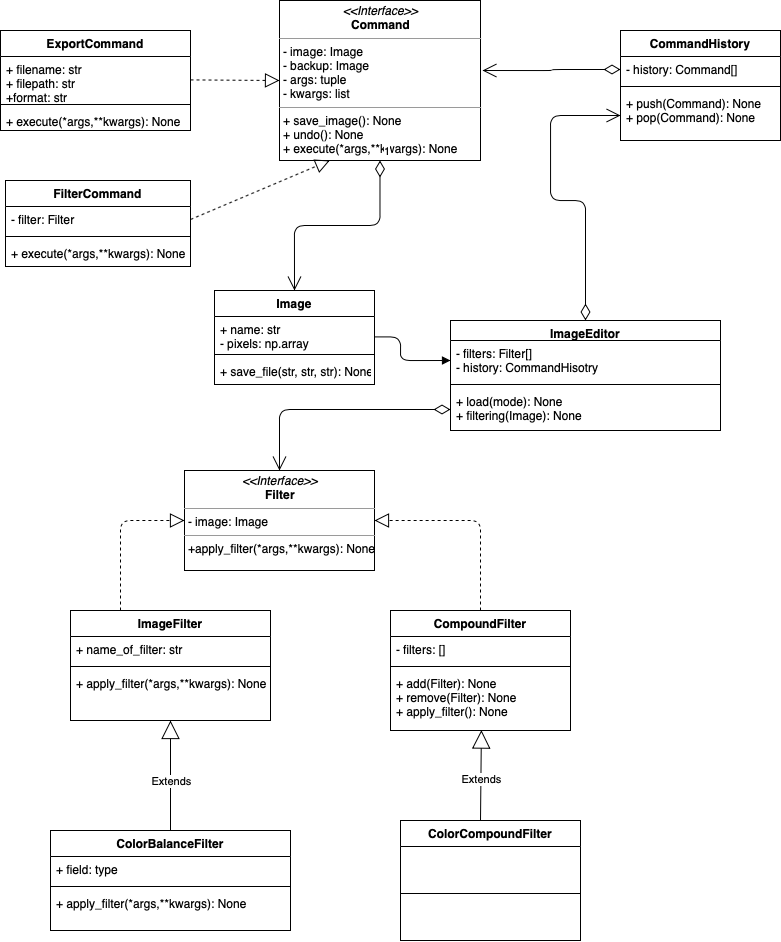

The diagram above was exported from draw.io. Its source (the exported page's mxGraphModel, read from the mxfile embedded in the PNG):
<mxGraphModel dx="925" dy="661" grid="1" gridSize="10" guides="1" tooltips="1" connect="1" arrows="1" fold="1" page="1" pageScale="1" pageWidth="827" pageHeight="1169" background="#ffffff" math="0" shadow="0">
  <root>
    <mxCell id="0" />
    <mxCell id="1" parent="0" />
    <mxCell id="6e0c8c40b5770093-64" style="edgeStyle=elbowEdgeStyle;rounded=0;html=1;entryX=0.559;entryY=0.251;entryPerimeter=0;dashed=1;labelBackgroundColor=none;startFill=0;endArrow=open;endFill=0;endSize=10;fontFamily=Verdana;fontSize=10;" parent="1" source="6e0c8c40b5770093-42" edge="1">
      <mxGeometry relative="1" as="geometry">
        <mxPoint x="710.108" y="642.0699999999999" as="targetPoint" />
      </mxGeometry>
    </mxCell>
    <mxCell id="6e0c8c40b5770093-65" style="edgeStyle=none;rounded=0;html=1;dashed=1;labelBackgroundColor=none;startFill=0;endArrow=open;endFill=0;endSize=10;fontFamily=Verdana;fontSize=10;entryX=-0.003;entryY=0.411;entryPerimeter=0;" parent="1" target="6e0c8c40b5770093-45" edge="1">
      <mxGeometry relative="1" as="geometry">
        <mxPoint x="739.2069425189293" y="594.5" as="sourcePoint" />
      </mxGeometry>
    </mxCell>
    <mxCell id="6e0c8c40b5770093-66" style="edgeStyle=none;rounded=0;html=1;dashed=1;labelBackgroundColor=none;startFill=0;endArrow=open;endFill=0;endSize=10;fontFamily=Verdana;fontSize=10;entryX=1.013;entryY=0.444;entryPerimeter=0;" parent="1" source="6e0c8c40b5770093-42" edge="1">
      <mxGeometry relative="1" as="geometry">
        <mxPoint x="596.9559999999999" y="655.5799999999999" as="targetPoint" />
      </mxGeometry>
    </mxCell>
    <mxCell id="2ejNoLaYi_ZB_I3RV606-1" value="&lt;p style=&quot;margin: 0px ; margin-top: 4px ; text-align: center&quot;&gt;&lt;i&gt;&amp;lt;&amp;lt;Interface&amp;gt;&amp;gt;&lt;/i&gt;&lt;br&gt;&lt;b&gt;Command&lt;/b&gt;&lt;/p&gt;&lt;hr size=&quot;1&quot;&gt;&lt;p style=&quot;margin: 0px ; margin-left: 4px&quot;&gt;- image: Image&lt;br&gt;- backup: Image&lt;/p&gt;&lt;p style=&quot;margin: 0px ; margin-left: 4px&quot;&gt;- args: tuple&lt;/p&gt;&lt;p style=&quot;margin: 0px ; margin-left: 4px&quot;&gt;- kwargs: list&lt;/p&gt;&lt;hr size=&quot;1&quot;&gt;&lt;p style=&quot;margin: 0px ; margin-left: 4px&quot;&gt;+ save_image(): None&lt;br&gt;+ undo(): None&lt;/p&gt;&lt;p style=&quot;margin: 0px ; margin-left: 4px&quot;&gt;+ execute(*args,**kwargs): None&lt;/p&gt;" style="verticalAlign=top;align=left;overflow=fill;fontSize=12;fontFamily=Helvetica;html=1;" vertex="1" parent="1">
      <mxGeometry x="319" y="20" width="201" height="160" as="geometry" />
    </mxCell>
    <mxCell id="2ejNoLaYi_ZB_I3RV606-33" value="ExportCommand" style="swimlane;fontStyle=1;align=center;verticalAlign=top;childLayout=stackLayout;horizontal=1;startSize=26;horizontalStack=0;resizeParent=1;resizeParentMax=0;resizeLast=0;collapsible=1;marginBottom=0;" vertex="1" parent="1">
      <mxGeometry x="40" y="50" width="190" height="100" as="geometry" />
    </mxCell>
    <mxCell id="2ejNoLaYi_ZB_I3RV606-34" value="+ filename: str&#10;+ filepath: str&#10;+format: str" style="text;strokeColor=none;fillColor=none;align=left;verticalAlign=top;spacingLeft=4;spacingRight=4;overflow=hidden;rotatable=0;points=[[0,0.5],[1,0.5]];portConstraint=eastwest;" vertex="1" parent="2ejNoLaYi_ZB_I3RV606-33">
      <mxGeometry y="26" width="190" height="44" as="geometry" />
    </mxCell>
    <mxCell id="2ejNoLaYi_ZB_I3RV606-35" value="" style="line;strokeWidth=1;fillColor=none;align=left;verticalAlign=middle;spacingTop=-1;spacingLeft=3;spacingRight=3;rotatable=0;labelPosition=right;points=[];portConstraint=eastwest;" vertex="1" parent="2ejNoLaYi_ZB_I3RV606-33">
      <mxGeometry y="70" width="190" height="8" as="geometry" />
    </mxCell>
    <mxCell id="2ejNoLaYi_ZB_I3RV606-36" value="+ execute(*args,**kwargs): None" style="text;strokeColor=none;fillColor=none;align=left;verticalAlign=top;spacingLeft=4;spacingRight=4;overflow=hidden;rotatable=0;points=[[0,0.5],[1,0.5]];portConstraint=eastwest;" vertex="1" parent="2ejNoLaYi_ZB_I3RV606-33">
      <mxGeometry y="78" width="190" height="22" as="geometry" />
    </mxCell>
    <mxCell id="2ejNoLaYi_ZB_I3RV606-38" value="CommandHistory" style="swimlane;fontStyle=1;align=center;verticalAlign=top;childLayout=stackLayout;horizontal=1;startSize=26;horizontalStack=0;resizeParent=1;resizeParentMax=0;resizeLast=0;collapsible=1;marginBottom=0;" vertex="1" parent="1">
      <mxGeometry x="660" y="50" width="160" height="110" as="geometry" />
    </mxCell>
    <mxCell id="2ejNoLaYi_ZB_I3RV606-39" value="- history: Command[]" style="text;strokeColor=none;fillColor=none;align=left;verticalAlign=top;spacingLeft=4;spacingRight=4;overflow=hidden;rotatable=0;points=[[0,0.5],[1,0.5]];portConstraint=eastwest;" vertex="1" parent="2ejNoLaYi_ZB_I3RV606-38">
      <mxGeometry y="26" width="160" height="26" as="geometry" />
    </mxCell>
    <mxCell id="2ejNoLaYi_ZB_I3RV606-40" value="" style="line;strokeWidth=1;fillColor=none;align=left;verticalAlign=middle;spacingTop=-1;spacingLeft=3;spacingRight=3;rotatable=0;labelPosition=right;points=[];portConstraint=eastwest;" vertex="1" parent="2ejNoLaYi_ZB_I3RV606-38">
      <mxGeometry y="52" width="160" height="8" as="geometry" />
    </mxCell>
    <mxCell id="2ejNoLaYi_ZB_I3RV606-41" value="+ push(Command): None&#10;+ pop(Command): None" style="text;strokeColor=none;fillColor=none;align=left;verticalAlign=top;spacingLeft=4;spacingRight=4;overflow=hidden;rotatable=0;points=[[0,0.5],[1,0.5]];portConstraint=eastwest;" vertex="1" parent="2ejNoLaYi_ZB_I3RV606-38">
      <mxGeometry y="60" width="160" height="50" as="geometry" />
    </mxCell>
    <mxCell id="2ejNoLaYi_ZB_I3RV606-42" value="" style="endArrow=open;html=1;endSize=12;startArrow=diamondThin;startSize=14;startFill=0;edgeStyle=orthogonalEdgeStyle;exitX=0;exitY=0.5;exitDx=0;exitDy=0;" edge="1" parent="1" source="2ejNoLaYi_ZB_I3RV606-39">
      <mxGeometry relative="1" as="geometry">
        <mxPoint x="440" y="210" as="sourcePoint" />
        <mxPoint x="522" y="90" as="targetPoint" />
      </mxGeometry>
    </mxCell>
    <mxCell id="2ejNoLaYi_ZB_I3RV606-20" value="FilterCommand" style="swimlane;fontStyle=1;align=center;verticalAlign=top;childLayout=stackLayout;horizontal=1;startSize=26;horizontalStack=0;resizeParent=1;resizeParentMax=0;resizeLast=0;collapsible=1;marginBottom=0;" vertex="1" parent="1">
      <mxGeometry x="45" y="200" width="185" height="86" as="geometry" />
    </mxCell>
    <mxCell id="2ejNoLaYi_ZB_I3RV606-21" value="- filter: Filter" style="text;strokeColor=none;fillColor=none;align=left;verticalAlign=top;spacingLeft=4;spacingRight=4;overflow=hidden;rotatable=0;points=[[0,0.5],[1,0.5]];portConstraint=eastwest;" vertex="1" parent="2ejNoLaYi_ZB_I3RV606-20">
      <mxGeometry y="26" width="185" height="26" as="geometry" />
    </mxCell>
    <mxCell id="2ejNoLaYi_ZB_I3RV606-22" value="" style="line;strokeWidth=1;fillColor=none;align=left;verticalAlign=middle;spacingTop=-1;spacingLeft=3;spacingRight=3;rotatable=0;labelPosition=right;points=[];portConstraint=eastwest;" vertex="1" parent="2ejNoLaYi_ZB_I3RV606-20">
      <mxGeometry y="52" width="185" height="8" as="geometry" />
    </mxCell>
    <mxCell id="2ejNoLaYi_ZB_I3RV606-23" value="+ execute(*args,**kwargs): None" style="text;strokeColor=none;fillColor=none;align=left;verticalAlign=top;spacingLeft=4;spacingRight=4;overflow=hidden;rotatable=0;points=[[0,0.5],[1,0.5]];portConstraint=eastwest;" vertex="1" parent="2ejNoLaYi_ZB_I3RV606-20">
      <mxGeometry y="60" width="185" height="26" as="geometry" />
    </mxCell>
    <mxCell id="2ejNoLaYi_ZB_I3RV606-49" value="" style="endArrow=open;html=1;endSize=12;startArrow=diamondThin;startSize=14;startFill=0;edgeStyle=orthogonalEdgeStyle;entryX=0;entryY=0.5;entryDx=0;entryDy=0;exitX=0.5;exitY=0;exitDx=0;exitDy=0;" edge="1" parent="1" source="2ejNoLaYi_ZB_I3RV606-45" target="2ejNoLaYi_ZB_I3RV606-41">
      <mxGeometry relative="1" as="geometry">
        <mxPoint x="550" y="279.94" as="sourcePoint" />
        <mxPoint x="750" y="200" as="targetPoint" />
        <Array as="points">
          <mxPoint x="625" y="220" />
          <mxPoint x="590" y="220" />
          <mxPoint x="590" y="135" />
        </Array>
      </mxGeometry>
    </mxCell>
    <mxCell id="2ejNoLaYi_ZB_I3RV606-51" value="Image" style="swimlane;fontStyle=1;align=center;verticalAlign=top;childLayout=stackLayout;horizontal=1;startSize=26;horizontalStack=0;resizeParent=1;resizeParentMax=0;resizeLast=0;collapsible=1;marginBottom=0;" vertex="1" parent="1">
      <mxGeometry x="254" y="310" width="160" height="94" as="geometry" />
    </mxCell>
    <mxCell id="2ejNoLaYi_ZB_I3RV606-52" value="+ name: str&#10;- pixels: np.array" style="text;strokeColor=none;fillColor=none;align=left;verticalAlign=top;spacingLeft=4;spacingRight=4;overflow=hidden;rotatable=0;points=[[0,0.5],[1,0.5]];portConstraint=eastwest;" vertex="1" parent="2ejNoLaYi_ZB_I3RV606-51">
      <mxGeometry y="26" width="160" height="34" as="geometry" />
    </mxCell>
    <mxCell id="2ejNoLaYi_ZB_I3RV606-53" value="" style="line;strokeWidth=1;fillColor=none;align=left;verticalAlign=middle;spacingTop=-1;spacingLeft=3;spacingRight=3;rotatable=0;labelPosition=right;points=[];portConstraint=eastwest;" vertex="1" parent="2ejNoLaYi_ZB_I3RV606-51">
      <mxGeometry y="60" width="160" height="8" as="geometry" />
    </mxCell>
    <mxCell id="2ejNoLaYi_ZB_I3RV606-54" value="+ save_file(str, str, str): None" style="text;strokeColor=none;fillColor=none;align=left;verticalAlign=top;spacingLeft=4;spacingRight=4;overflow=hidden;rotatable=0;points=[[0,0.5],[1,0.5]];portConstraint=eastwest;" vertex="1" parent="2ejNoLaYi_ZB_I3RV606-51">
      <mxGeometry y="68" width="160" height="26" as="geometry" />
    </mxCell>
    <mxCell id="2ejNoLaYi_ZB_I3RV606-56" value="1" style="endArrow=open;html=1;endSize=12;startArrow=diamondThin;startSize=14;startFill=0;edgeStyle=orthogonalEdgeStyle;align=left;verticalAlign=bottom;exitX=0.5;exitY=1;exitDx=0;exitDy=0;entryX=0.5;entryY=0;entryDx=0;entryDy=0;" edge="1" parent="1" source="2ejNoLaYi_ZB_I3RV606-1" target="2ejNoLaYi_ZB_I3RV606-51">
      <mxGeometry x="-1" y="3" relative="1" as="geometry">
        <mxPoint x="240" y="380" as="sourcePoint" />
        <mxPoint x="400" y="380" as="targetPoint" />
      </mxGeometry>
    </mxCell>
    <mxCell id="2ejNoLaYi_ZB_I3RV606-57" value="" style="endArrow=block;endFill=1;html=1;edgeStyle=orthogonalEdgeStyle;align=left;verticalAlign=top;entryX=0;entryY=0.5;entryDx=0;entryDy=0;" edge="1" parent="1" target="2ejNoLaYi_ZB_I3RV606-46">
      <mxGeometry x="-1" relative="1" as="geometry">
        <mxPoint x="414" y="356.40999999999997" as="sourcePoint" />
        <mxPoint x="574" y="356.40999999999997" as="targetPoint" />
        <Array as="points">
          <mxPoint x="440" y="356" />
          <mxPoint x="440" y="380" />
        </Array>
      </mxGeometry>
    </mxCell>
    <mxCell id="2ejNoLaYi_ZB_I3RV606-45" value="ImageEditor" style="swimlane;fontStyle=1;align=center;verticalAlign=top;childLayout=stackLayout;horizontal=1;startSize=20;horizontalStack=0;resizeParent=1;resizeParentMax=0;resizeLast=0;collapsible=1;marginBottom=0;" vertex="1" parent="1">
      <mxGeometry x="490" y="340" width="270" height="110" as="geometry" />
    </mxCell>
    <mxCell id="2ejNoLaYi_ZB_I3RV606-46" value="- filters: Filter[]&#10;- history: CommandHisotry" style="text;strokeColor=none;fillColor=none;align=left;verticalAlign=top;spacingLeft=4;spacingRight=4;overflow=hidden;rotatable=0;points=[[0,0.5],[1,0.5]];portConstraint=eastwest;" vertex="1" parent="2ejNoLaYi_ZB_I3RV606-45">
      <mxGeometry y="20" width="270" height="40" as="geometry" />
    </mxCell>
    <mxCell id="2ejNoLaYi_ZB_I3RV606-47" value="" style="line;strokeWidth=1;fillColor=none;align=left;verticalAlign=middle;spacingTop=-1;spacingLeft=3;spacingRight=3;rotatable=0;labelPosition=right;points=[];portConstraint=eastwest;" vertex="1" parent="2ejNoLaYi_ZB_I3RV606-45">
      <mxGeometry y="60" width="270" height="8" as="geometry" />
    </mxCell>
    <mxCell id="2ejNoLaYi_ZB_I3RV606-48" value="+ load(mode): None&#10;+ filtering(Image): None&#10;" style="text;strokeColor=none;fillColor=none;align=left;verticalAlign=top;spacingLeft=4;spacingRight=4;overflow=hidden;rotatable=0;points=[[0,0.5],[1,0.5]];portConstraint=eastwest;" vertex="1" parent="2ejNoLaYi_ZB_I3RV606-45">
      <mxGeometry y="68" width="270" height="42" as="geometry" />
    </mxCell>
    <mxCell id="2ejNoLaYi_ZB_I3RV606-63" value="&lt;p style=&quot;margin: 0px ; margin-top: 4px ; text-align: center&quot;&gt;&lt;i&gt;&amp;lt;&amp;lt;Interface&amp;gt;&amp;gt;&lt;/i&gt;&lt;br&gt;&lt;b&gt;Filter&lt;/b&gt;&lt;/p&gt;&lt;hr size=&quot;1&quot;&gt;&lt;p style=&quot;margin: 0px ; margin-left: 4px&quot;&gt;- image: Image&lt;br&gt;&lt;/p&gt;&lt;hr size=&quot;1&quot;&gt;&lt;p style=&quot;margin: 0px ; margin-left: 4px&quot;&gt;+apply_filter(*args,**kwargs): None&lt;br&gt;&lt;/p&gt;" style="verticalAlign=top;align=left;overflow=fill;fontSize=12;fontFamily=Helvetica;html=1;" vertex="1" parent="1">
      <mxGeometry x="224" y="490" width="190" height="100" as="geometry" />
    </mxCell>
    <mxCell id="2ejNoLaYi_ZB_I3RV606-68" value="CompoundFilter" style="swimlane;fontStyle=1;align=center;verticalAlign=top;childLayout=stackLayout;horizontal=1;startSize=26;horizontalStack=0;resizeParent=1;resizeParentMax=0;resizeLast=0;collapsible=1;marginBottom=0;" vertex="1" parent="1">
      <mxGeometry x="430" y="630" width="180" height="120" as="geometry" />
    </mxCell>
    <mxCell id="2ejNoLaYi_ZB_I3RV606-69" value="- filters: []" style="text;strokeColor=none;fillColor=none;align=left;verticalAlign=top;spacingLeft=4;spacingRight=4;overflow=hidden;rotatable=0;points=[[0,0.5],[1,0.5]];portConstraint=eastwest;" vertex="1" parent="2ejNoLaYi_ZB_I3RV606-68">
      <mxGeometry y="26" width="180" height="26" as="geometry" />
    </mxCell>
    <mxCell id="2ejNoLaYi_ZB_I3RV606-70" value="" style="line;strokeWidth=1;fillColor=none;align=left;verticalAlign=middle;spacingTop=-1;spacingLeft=3;spacingRight=3;rotatable=0;labelPosition=right;points=[];portConstraint=eastwest;" vertex="1" parent="2ejNoLaYi_ZB_I3RV606-68">
      <mxGeometry y="52" width="180" height="8" as="geometry" />
    </mxCell>
    <mxCell id="2ejNoLaYi_ZB_I3RV606-71" value="+ add(Filter): None&#10;+ remove(Filter): None&#10;+ apply_filter(): None" style="text;strokeColor=none;fillColor=none;align=left;verticalAlign=top;spacingLeft=4;spacingRight=4;overflow=hidden;rotatable=0;points=[[0,0.5],[1,0.5]];portConstraint=eastwest;" vertex="1" parent="2ejNoLaYi_ZB_I3RV606-68">
      <mxGeometry y="60" width="180" height="60" as="geometry" />
    </mxCell>
    <mxCell id="2ejNoLaYi_ZB_I3RV606-64" value="ImageFilter" style="swimlane;fontStyle=1;align=center;verticalAlign=top;childLayout=stackLayout;horizontal=1;startSize=26;horizontalStack=0;resizeParent=1;resizeParentMax=0;resizeLast=0;collapsible=1;marginBottom=0;" vertex="1" parent="1">
      <mxGeometry x="110" y="630" width="200" height="110" as="geometry" />
    </mxCell>
    <mxCell id="2ejNoLaYi_ZB_I3RV606-65" value="+ name_of_filter: str" style="text;strokeColor=none;fillColor=none;align=left;verticalAlign=top;spacingLeft=4;spacingRight=4;overflow=hidden;rotatable=0;points=[[0,0.5],[1,0.5]];portConstraint=eastwest;" vertex="1" parent="2ejNoLaYi_ZB_I3RV606-64">
      <mxGeometry y="26" width="200" height="26" as="geometry" />
    </mxCell>
    <mxCell id="2ejNoLaYi_ZB_I3RV606-66" value="" style="line;strokeWidth=1;fillColor=none;align=left;verticalAlign=middle;spacingTop=-1;spacingLeft=3;spacingRight=3;rotatable=0;labelPosition=right;points=[];portConstraint=eastwest;" vertex="1" parent="2ejNoLaYi_ZB_I3RV606-64">
      <mxGeometry y="52" width="200" height="8" as="geometry" />
    </mxCell>
    <mxCell id="2ejNoLaYi_ZB_I3RV606-67" value="+ apply_filter(*args,**kwargs): None" style="text;strokeColor=none;fillColor=none;align=left;verticalAlign=top;spacingLeft=4;spacingRight=4;overflow=hidden;rotatable=0;points=[[0,0.5],[1,0.5]];portConstraint=eastwest;" vertex="1" parent="2ejNoLaYi_ZB_I3RV606-64">
      <mxGeometry y="60" width="200" height="50" as="geometry" />
    </mxCell>
    <mxCell id="2ejNoLaYi_ZB_I3RV606-78" value="Extends" style="endArrow=block;endSize=16;endFill=0;html=1;exitX=0.5;exitY=0;exitDx=0;exitDy=0;" edge="1" parent="1" source="2ejNoLaYi_ZB_I3RV606-72" target="2ejNoLaYi_ZB_I3RV606-67">
      <mxGeometry x="-0.1006" y="-1" width="160" relative="1" as="geometry">
        <mxPoint x="180" y="760" as="sourcePoint" />
        <mxPoint x="268.9999999999998" y="762" as="targetPoint" />
        <mxPoint as="offset" />
      </mxGeometry>
    </mxCell>
    <mxCell id="2ejNoLaYi_ZB_I3RV606-72" value="ColorBalanceFilter" style="swimlane;fontStyle=1;align=center;verticalAlign=top;childLayout=stackLayout;horizontal=1;startSize=26;horizontalStack=0;resizeParent=1;resizeParentMax=0;resizeLast=0;collapsible=1;marginBottom=0;" vertex="1" parent="1">
      <mxGeometry x="90" y="850" width="240" height="100" as="geometry" />
    </mxCell>
    <mxCell id="2ejNoLaYi_ZB_I3RV606-73" value="+ field: type" style="text;strokeColor=none;fillColor=none;align=left;verticalAlign=top;spacingLeft=4;spacingRight=4;overflow=hidden;rotatable=0;points=[[0,0.5],[1,0.5]];portConstraint=eastwest;" vertex="1" parent="2ejNoLaYi_ZB_I3RV606-72">
      <mxGeometry y="26" width="240" height="26" as="geometry" />
    </mxCell>
    <mxCell id="2ejNoLaYi_ZB_I3RV606-74" value="" style="line;strokeWidth=1;fillColor=none;align=left;verticalAlign=middle;spacingTop=-1;spacingLeft=3;spacingRight=3;rotatable=0;labelPosition=right;points=[];portConstraint=eastwest;" vertex="1" parent="2ejNoLaYi_ZB_I3RV606-72">
      <mxGeometry y="52" width="240" height="8" as="geometry" />
    </mxCell>
    <mxCell id="2ejNoLaYi_ZB_I3RV606-75" value="+ apply_filter(*args,**kwargs): None" style="text;strokeColor=none;fillColor=none;align=left;verticalAlign=top;spacingLeft=4;spacingRight=4;overflow=hidden;rotatable=0;points=[[0,0.5],[1,0.5]];portConstraint=eastwest;" vertex="1" parent="2ejNoLaYi_ZB_I3RV606-72">
      <mxGeometry y="60" width="240" height="40" as="geometry" />
    </mxCell>
    <mxCell id="2ejNoLaYi_ZB_I3RV606-79" value="" style="endArrow=open;html=1;endSize=12;startArrow=diamondThin;startSize=14;startFill=0;edgeStyle=orthogonalEdgeStyle;align=left;verticalAlign=bottom;entryX=0.5;entryY=0;entryDx=0;entryDy=0;exitX=0;exitY=0.5;exitDx=0;exitDy=0;" edge="1" parent="1" source="2ejNoLaYi_ZB_I3RV606-48" target="2ejNoLaYi_ZB_I3RV606-63">
      <mxGeometry x="-1" y="3" relative="1" as="geometry">
        <mxPoint x="210" y="440" as="sourcePoint" />
        <mxPoint x="370" y="440" as="targetPoint" />
      </mxGeometry>
    </mxCell>
    <mxCell id="2ejNoLaYi_ZB_I3RV606-80" value="" style="endArrow=block;dashed=1;endFill=0;endSize=12;html=1;exitX=0.25;exitY=0;exitDx=0;exitDy=0;entryX=0;entryY=0.5;entryDx=0;entryDy=0;" edge="1" parent="1" source="2ejNoLaYi_ZB_I3RV606-64" target="2ejNoLaYi_ZB_I3RV606-63">
      <mxGeometry width="160" relative="1" as="geometry">
        <mxPoint x="45" y="539.41" as="sourcePoint" />
        <mxPoint x="205" y="539.41" as="targetPoint" />
        <Array as="points">
          <mxPoint x="160" y="540" />
        </Array>
      </mxGeometry>
    </mxCell>
    <mxCell id="2ejNoLaYi_ZB_I3RV606-81" value="" style="endArrow=block;dashed=1;endFill=0;endSize=12;html=1;exitX=0.25;exitY=0;exitDx=0;exitDy=0;entryX=1;entryY=0.5;entryDx=0;entryDy=0;" edge="1" parent="1" target="2ejNoLaYi_ZB_I3RV606-63">
      <mxGeometry width="160" relative="1" as="geometry">
        <mxPoint x="520" y="630" as="sourcePoint" />
        <mxPoint x="584" y="540" as="targetPoint" />
        <Array as="points">
          <mxPoint x="520" y="540" />
        </Array>
      </mxGeometry>
    </mxCell>
    <mxCell id="2ejNoLaYi_ZB_I3RV606-82" value="" style="endArrow=block;dashed=1;endFill=0;endSize=12;html=1;entryX=0;entryY=0.5;entryDx=0;entryDy=0;" edge="1" parent="1" target="2ejNoLaYi_ZB_I3RV606-1">
      <mxGeometry width="160" relative="1" as="geometry">
        <mxPoint x="230" y="99.41" as="sourcePoint" />
        <mxPoint x="320" y="99" as="targetPoint" />
      </mxGeometry>
    </mxCell>
    <mxCell id="2ejNoLaYi_ZB_I3RV606-83" value="" style="endArrow=block;dashed=1;endFill=0;endSize=12;html=1;entryX=0.25;entryY=1;entryDx=0;entryDy=0;exitX=1;exitY=0.5;exitDx=0;exitDy=0;" edge="1" parent="1" source="2ejNoLaYi_ZB_I3RV606-21" target="2ejNoLaYi_ZB_I3RV606-1">
      <mxGeometry width="160" relative="1" as="geometry">
        <mxPoint x="241" y="242.40999999999997" as="sourcePoint" />
        <mxPoint x="329.9999999999998" y="243" as="targetPoint" />
      </mxGeometry>
    </mxCell>
    <mxCell id="2ejNoLaYi_ZB_I3RV606-84" value="ColorCompoundFilter" style="swimlane;fontStyle=1;align=center;verticalAlign=top;childLayout=stackLayout;horizontal=1;startSize=26;horizontalStack=0;resizeParent=1;resizeParentMax=0;resizeLast=0;collapsible=1;marginBottom=0;" vertex="1" parent="1">
      <mxGeometry x="440" y="840" width="180" height="120" as="geometry" />
    </mxCell>
    <mxCell id="2ejNoLaYi_ZB_I3RV606-86" value="" style="line;strokeWidth=1;fillColor=none;align=left;verticalAlign=middle;spacingTop=-1;spacingLeft=3;spacingRight=3;rotatable=0;labelPosition=right;points=[];portConstraint=eastwest;" vertex="1" parent="2ejNoLaYi_ZB_I3RV606-84">
      <mxGeometry y="26" width="180" height="94" as="geometry" />
    </mxCell>
    <mxCell id="2ejNoLaYi_ZB_I3RV606-88" value="Extends" style="endArrow=block;endSize=16;endFill=0;html=1;exitX=0.5;exitY=0;exitDx=0;exitDy=0;entryX=0.505;entryY=0.993;entryDx=0;entryDy=0;entryPerimeter=0;" edge="1" parent="1" target="2ejNoLaYi_ZB_I3RV606-71">
      <mxGeometry x="-0.1006" y="-1" width="160" relative="1" as="geometry">
        <mxPoint x="520" y="840" as="sourcePoint" />
        <mxPoint x="520" y="760" as="targetPoint" />
        <mxPoint as="offset" />
      </mxGeometry>
    </mxCell>
  </root>
</mxGraphModel>